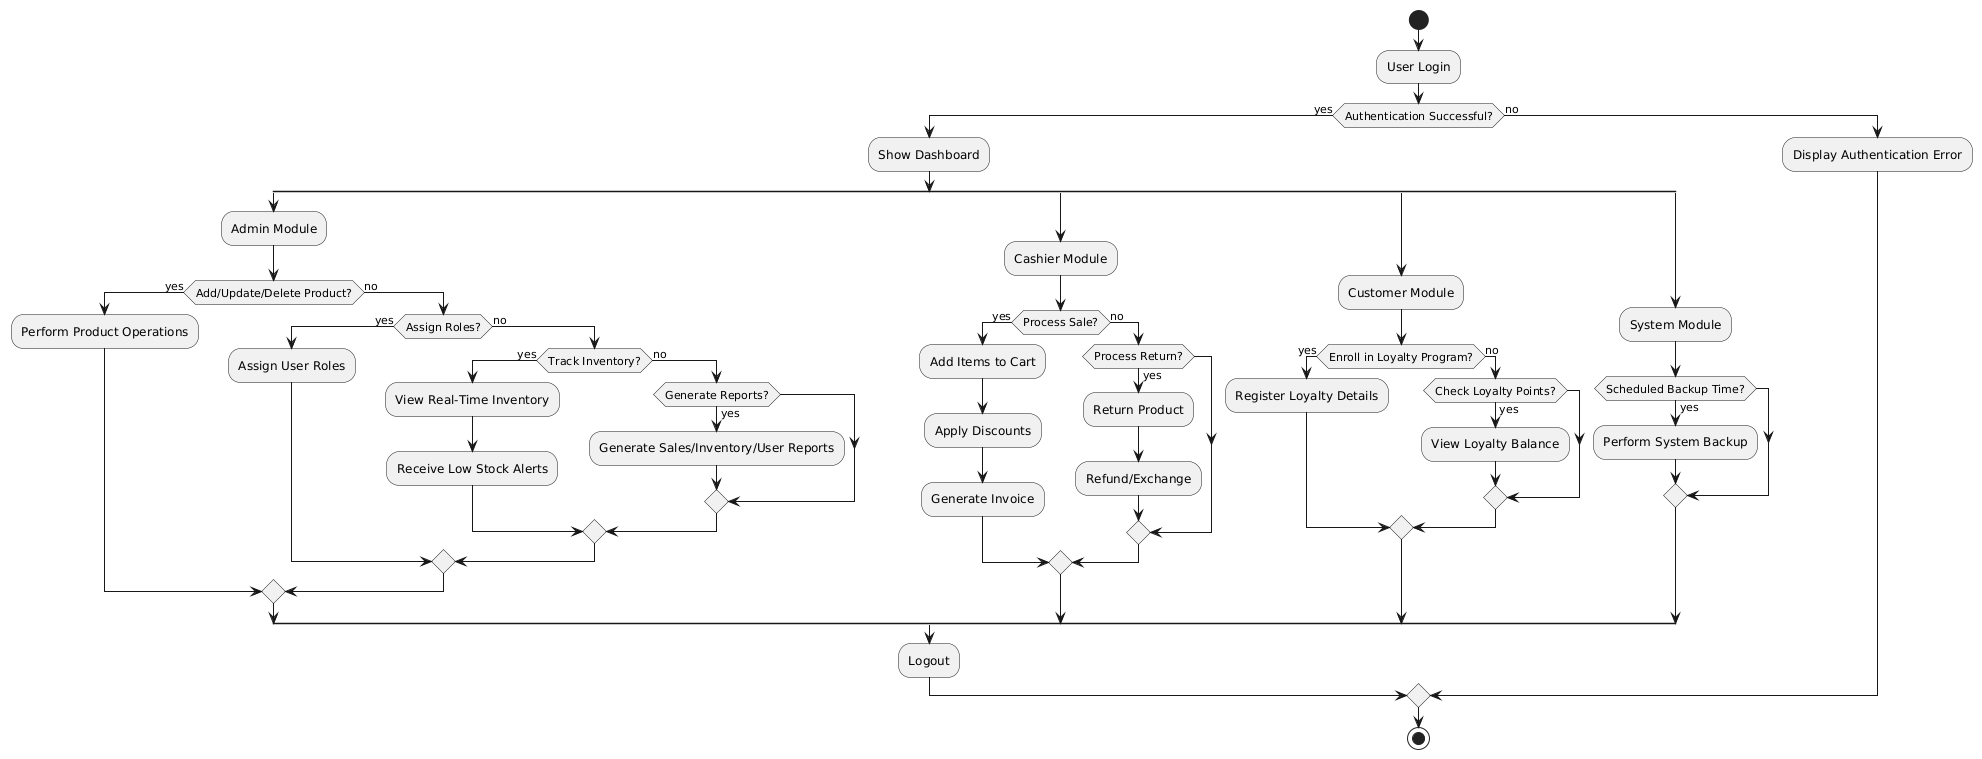

The diagram above was rendered by PlantUML. Its source (embedded in the PNG):
@startuml
start

:User Login;
if (Authentication Successful?) then (yes)
    :Show Dashboard;
    split

        :Admin Module;
        if (Add/Update/Delete Product?) then (yes)
            :Perform Product Operations;
        else (no)
            if (Assign Roles?) then (yes)
                :Assign User Roles;
            else (no)
                if (Track Inventory?) then (yes)
                    :View Real-Time Inventory;
                    :Receive Low Stock Alerts;
                else (no)
                    if (Generate Reports?) then (yes)
                        :Generate Sales/Inventory/User Reports;
                    endif
                endif
            endif
        endif

    split again

        :Cashier Module;
        if (Process Sale?) then (yes)
            :Add Items to Cart;
            :Apply Discounts;
            :Generate Invoice;
        else (no)
            if (Process Return?) then (yes)
                :Return Product;
                :Refund/Exchange;
            endif
        endif

    split again

        :Customer Module;
        if (Enroll in Loyalty Program?) then (yes)
            :Register Loyalty Details;
        else (no)
            if (Check Loyalty Points?) then (yes)
                :View Loyalty Balance;
            endif
        endif

    split again

        :System Module;
        if (Scheduled Backup Time?) then (yes)
            :Perform System Backup;
        endif

    end split

    :Logout;

else (no)
    :Display Authentication Error;
endif

stop
@enduml